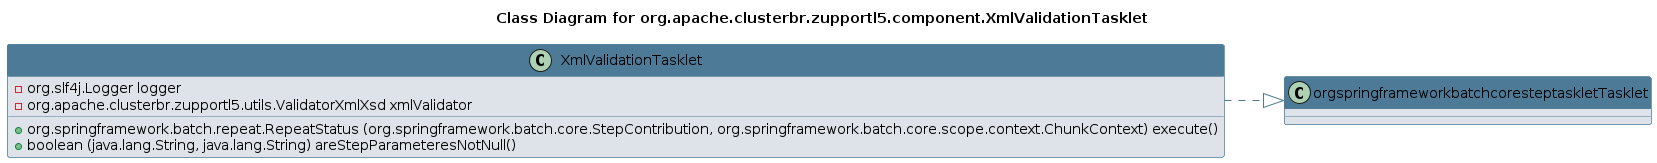

The diagram above was rendered by PlantUML. Its source (embedded in the PNG):
@startuml 
skinparam class { 
 BackgroundColor #DEE3E9 
 ArrowColor #4D7A97 
 BorderColor #4D7A97 
}
left to right direction 
title Class Diagram for org.apache.clusterbr.zupportl5.component.XmlValidationTasklet
skinparam titleBackgroundColor White
skinparam classHeaderBackgroundColor #4D7A97 
skinparam stereotypeCBackgroundColor #F8981D 

class XmlValidationTasklet {
 - org.slf4j.Logger logger
 - org.apache.clusterbr.zupportl5.utils.ValidatorXmlXsd xmlValidator
 + org.springframework.batch.repeat.RepeatStatus (org.springframework.batch.core.StepContribution, org.springframework.batch.core.scope.context.ChunkContext) execute()
 + boolean (java.lang.String, java.lang.String) areStepParameteresNotNull()
}
XmlValidationTasklet ..|> orgspringframeworkbatchcoresteptaskletTasklet
@enduml